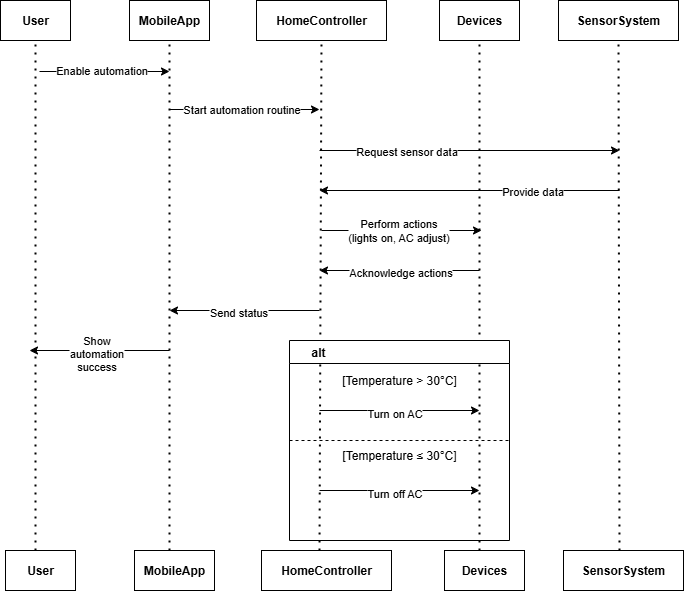

The diagram above was exported from draw.io. Its source (the exported page's mxGraphModel, read from the mxfile embedded in the PNG):
<mxGraphModel dx="786" dy="451" grid="1" gridSize="10" guides="1" tooltips="1" connect="1" arrows="1" fold="1" page="1" pageScale="1" pageWidth="850" pageHeight="1100" math="0" shadow="0">
  <root>
    <mxCell id="0" />
    <mxCell id="1" parent="0" />
    <mxCell id="XXJ9lKFq8LOeqs0tpfJG-16" value="&lt;strong data-end=&quot;542&quot; data-start=&quot;534&quot;&gt;User&lt;/strong&gt;" style="rounded=0;whiteSpace=wrap;html=1;" vertex="1" parent="1">
      <mxGeometry x="81" y="170" width="70" height="40" as="geometry" />
    </mxCell>
    <mxCell id="XXJ9lKFq8LOeqs0tpfJG-17" value="&lt;strong data-end=&quot;591&quot; data-start=&quot;578&quot;&gt;MobileApp&lt;/strong&gt;" style="rounded=0;whiteSpace=wrap;html=1;" vertex="1" parent="1">
      <mxGeometry x="210" y="170" width="80" height="40" as="geometry" />
    </mxCell>
    <mxCell id="XXJ9lKFq8LOeqs0tpfJG-18" value="&lt;strong data-end=&quot;637&quot; data-start=&quot;619&quot;&gt;HomeController&lt;/strong&gt;" style="rounded=0;whiteSpace=wrap;html=1;" vertex="1" parent="1">
      <mxGeometry x="337" y="170" width="130" height="40" as="geometry" />
    </mxCell>
    <mxCell id="XXJ9lKFq8LOeqs0tpfJG-19" value="&lt;strong data-end=&quot;684&quot; data-start=&quot;673&quot;&gt;Devices&lt;/strong&gt;" style="rounded=0;whiteSpace=wrap;html=1;" vertex="1" parent="1">
      <mxGeometry x="520" y="170" width="80" height="40" as="geometry" />
    </mxCell>
    <mxCell id="XXJ9lKFq8LOeqs0tpfJG-20" value="&lt;strong data-end=&quot;739&quot; data-start=&quot;723&quot;&gt;SensorSystem&lt;/strong&gt;" style="rounded=0;whiteSpace=wrap;html=1;" vertex="1" parent="1">
      <mxGeometry x="639" y="170" width="120" height="40" as="geometry" />
    </mxCell>
    <mxCell id="XXJ9lKFq8LOeqs0tpfJG-21" value="" style="endArrow=none;dashed=1;html=1;dashPattern=1 3;strokeWidth=2;rounded=0;entryX=0.5;entryY=1;entryDx=0;entryDy=0;" edge="1" parent="1" target="XXJ9lKFq8LOeqs0tpfJG-16">
      <mxGeometry width="50" height="50" relative="1" as="geometry">
        <mxPoint x="116" y="720" as="sourcePoint" />
        <mxPoint x="171" y="270" as="targetPoint" />
      </mxGeometry>
    </mxCell>
    <mxCell id="XXJ9lKFq8LOeqs0tpfJG-22" value="" style="endArrow=none;dashed=1;html=1;dashPattern=1 3;strokeWidth=2;rounded=0;entryX=0.5;entryY=1;entryDx=0;entryDy=0;" edge="1" parent="1" target="XXJ9lKFq8LOeqs0tpfJG-17">
      <mxGeometry width="50" height="50" relative="1" as="geometry">
        <mxPoint x="250" y="720" as="sourcePoint" />
        <mxPoint x="290" y="300" as="targetPoint" />
      </mxGeometry>
    </mxCell>
    <mxCell id="XXJ9lKFq8LOeqs0tpfJG-23" value="" style="endArrow=none;dashed=1;html=1;dashPattern=1 3;strokeWidth=2;rounded=0;entryX=0.5;entryY=1;entryDx=0;entryDy=0;" edge="1" parent="1" target="XXJ9lKFq8LOeqs0tpfJG-18">
      <mxGeometry width="50" height="50" relative="1" as="geometry">
        <mxPoint x="400" y="720" as="sourcePoint" />
        <mxPoint x="440" y="250" as="targetPoint" />
      </mxGeometry>
    </mxCell>
    <mxCell id="XXJ9lKFq8LOeqs0tpfJG-24" value="" style="endArrow=none;dashed=1;html=1;dashPattern=1 3;strokeWidth=2;rounded=0;entryX=0.5;entryY=1;entryDx=0;entryDy=0;" edge="1" parent="1" target="XXJ9lKFq8LOeqs0tpfJG-19">
      <mxGeometry width="50" height="50" relative="1" as="geometry">
        <mxPoint x="560" y="720" as="sourcePoint" />
        <mxPoint x="550" y="360" as="targetPoint" />
      </mxGeometry>
    </mxCell>
    <mxCell id="XXJ9lKFq8LOeqs0tpfJG-25" value="" style="endArrow=none;dashed=1;html=1;dashPattern=1 3;strokeWidth=2;rounded=0;entryX=0.5;entryY=1;entryDx=0;entryDy=0;" edge="1" parent="1" target="XXJ9lKFq8LOeqs0tpfJG-20">
      <mxGeometry width="50" height="50" relative="1" as="geometry">
        <mxPoint x="700" y="720" as="sourcePoint" />
        <mxPoint x="670" y="310" as="targetPoint" />
      </mxGeometry>
    </mxCell>
    <mxCell id="XXJ9lKFq8LOeqs0tpfJG-26" value="" style="endArrow=classic;html=1;rounded=0;" edge="1" parent="1">
      <mxGeometry width="50" height="50" relative="1" as="geometry">
        <mxPoint x="120" y="241" as="sourcePoint" />
        <mxPoint x="250" y="241" as="targetPoint" />
      </mxGeometry>
    </mxCell>
    <mxCell id="XXJ9lKFq8LOeqs0tpfJG-27" value="Enable automation" style="edgeLabel;html=1;align=center;verticalAlign=middle;resizable=0;points=[];" vertex="1" connectable="0" parent="XXJ9lKFq8LOeqs0tpfJG-26">
      <mxGeometry x="-0.1692" y="2" relative="1" as="geometry">
        <mxPoint x="7" as="offset" />
      </mxGeometry>
    </mxCell>
    <mxCell id="XXJ9lKFq8LOeqs0tpfJG-28" value="" style="endArrow=classic;html=1;rounded=0;" edge="1" parent="1">
      <mxGeometry width="50" height="50" relative="1" as="geometry">
        <mxPoint x="250" y="279" as="sourcePoint" />
        <mxPoint x="400" y="279" as="targetPoint" />
      </mxGeometry>
    </mxCell>
    <mxCell id="XXJ9lKFq8LOeqs0tpfJG-29" value="Start automation routine" style="edgeLabel;html=1;align=center;verticalAlign=middle;resizable=0;points=[];" vertex="1" connectable="0" parent="XXJ9lKFq8LOeqs0tpfJG-28">
      <mxGeometry x="-0.0533" y="1" relative="1" as="geometry">
        <mxPoint as="offset" />
      </mxGeometry>
    </mxCell>
    <mxCell id="XXJ9lKFq8LOeqs0tpfJG-30" value="" style="endArrow=classic;html=1;rounded=0;" edge="1" parent="1">
      <mxGeometry width="50" height="50" relative="1" as="geometry">
        <mxPoint x="400" y="320" as="sourcePoint" />
        <mxPoint x="700" y="320" as="targetPoint" />
      </mxGeometry>
    </mxCell>
    <mxCell id="XXJ9lKFq8LOeqs0tpfJG-31" value="Request sensor data" style="edgeLabel;html=1;align=center;verticalAlign=middle;resizable=0;points=[];" vertex="1" connectable="0" parent="XXJ9lKFq8LOeqs0tpfJG-30">
      <mxGeometry x="-0.02" relative="1" as="geometry">
        <mxPoint x="-61" as="offset" />
      </mxGeometry>
    </mxCell>
    <mxCell id="XXJ9lKFq8LOeqs0tpfJG-33" value="" style="endArrow=classic;html=1;rounded=0;" edge="1" parent="1">
      <mxGeometry width="50" height="50" relative="1" as="geometry">
        <mxPoint x="700" y="360" as="sourcePoint" />
        <mxPoint x="400" y="360" as="targetPoint" />
      </mxGeometry>
    </mxCell>
    <mxCell id="XXJ9lKFq8LOeqs0tpfJG-34" value="Provide data" style="edgeLabel;html=1;align=center;verticalAlign=middle;resizable=0;points=[];" vertex="1" connectable="0" parent="XXJ9lKFq8LOeqs0tpfJG-33">
      <mxGeometry x="-0.4133" relative="1" as="geometry">
        <mxPoint as="offset" />
      </mxGeometry>
    </mxCell>
    <mxCell id="XXJ9lKFq8LOeqs0tpfJG-35" value="" style="endArrow=classic;html=1;rounded=0;" edge="1" parent="1">
      <mxGeometry width="50" height="50" relative="1" as="geometry">
        <mxPoint x="402" y="400" as="sourcePoint" />
        <mxPoint x="562" y="400" as="targetPoint" />
      </mxGeometry>
    </mxCell>
    <mxCell id="XXJ9lKFq8LOeqs0tpfJG-36" value="Perform actions &lt;br&gt;(lights on, AC adjust)" style="edgeLabel;html=1;align=center;verticalAlign=middle;resizable=0;points=[];" vertex="1" connectable="0" parent="XXJ9lKFq8LOeqs0tpfJG-35">
      <mxGeometry x="-0.25" y="1" relative="1" as="geometry">
        <mxPoint x="16" as="offset" />
      </mxGeometry>
    </mxCell>
    <mxCell id="XXJ9lKFq8LOeqs0tpfJG-37" value="" style="endArrow=classic;html=1;rounded=0;" edge="1" parent="1">
      <mxGeometry width="50" height="50" relative="1" as="geometry">
        <mxPoint x="560" y="440" as="sourcePoint" />
        <mxPoint x="400" y="440" as="targetPoint" />
      </mxGeometry>
    </mxCell>
    <mxCell id="XXJ9lKFq8LOeqs0tpfJG-38" value="Acknowledge actions" style="edgeLabel;html=1;align=center;verticalAlign=middle;resizable=0;points=[];" vertex="1" connectable="0" parent="XXJ9lKFq8LOeqs0tpfJG-37">
      <mxGeometry y="1" relative="1" as="geometry">
        <mxPoint as="offset" />
      </mxGeometry>
    </mxCell>
    <mxCell id="XXJ9lKFq8LOeqs0tpfJG-39" value="" style="endArrow=classic;html=1;rounded=0;" edge="1" parent="1">
      <mxGeometry width="50" height="50" relative="1" as="geometry">
        <mxPoint x="400" y="480" as="sourcePoint" />
        <mxPoint x="250" y="480" as="targetPoint" />
      </mxGeometry>
    </mxCell>
    <mxCell id="XXJ9lKFq8LOeqs0tpfJG-40" value="Send status" style="edgeLabel;html=1;align=center;verticalAlign=middle;resizable=0;points=[];" vertex="1" connectable="0" parent="XXJ9lKFq8LOeqs0tpfJG-39">
      <mxGeometry x="0.0933" y="1" relative="1" as="geometry">
        <mxPoint as="offset" />
      </mxGeometry>
    </mxCell>
    <mxCell id="XXJ9lKFq8LOeqs0tpfJG-41" value="" style="endArrow=classic;html=1;rounded=0;" edge="1" parent="1">
      <mxGeometry width="50" height="50" relative="1" as="geometry">
        <mxPoint x="250" y="520" as="sourcePoint" />
        <mxPoint x="110" y="520" as="targetPoint" />
      </mxGeometry>
    </mxCell>
    <mxCell id="XXJ9lKFq8LOeqs0tpfJG-42" value="Show &lt;br&gt;automation &lt;br&gt;success" style="edgeLabel;html=1;align=center;verticalAlign=middle;resizable=0;points=[];" vertex="1" connectable="0" parent="XXJ9lKFq8LOeqs0tpfJG-41">
      <mxGeometry x="0.1571" y="2" relative="1" as="geometry">
        <mxPoint x="7" as="offset" />
      </mxGeometry>
    </mxCell>
    <mxCell id="XXJ9lKFq8LOeqs0tpfJG-43" value="&amp;nbsp; &amp;nbsp; &amp;nbsp; alt" style="swimlane;whiteSpace=wrap;html=1;align=left;" vertex="1" parent="1">
      <mxGeometry x="370" y="510" width="220" height="200" as="geometry">
        <mxRectangle x="370" y="510" width="70" height="30" as="alternateBounds" />
      </mxGeometry>
    </mxCell>
    <mxCell id="XXJ9lKFq8LOeqs0tpfJG-44" value="[Temperature &amp;gt; 30°C]" style="text;html=1;align=center;verticalAlign=middle;whiteSpace=wrap;rounded=0;" vertex="1" parent="XXJ9lKFq8LOeqs0tpfJG-43">
      <mxGeometry x="40" y="25" width="140" height="30" as="geometry" />
    </mxCell>
    <mxCell id="XXJ9lKFq8LOeqs0tpfJG-45" value="" style="endArrow=classic;html=1;rounded=0;" edge="1" parent="XXJ9lKFq8LOeqs0tpfJG-43">
      <mxGeometry width="50" height="50" relative="1" as="geometry">
        <mxPoint x="30" y="70" as="sourcePoint" />
        <mxPoint x="190" y="70" as="targetPoint" />
      </mxGeometry>
    </mxCell>
    <mxCell id="XXJ9lKFq8LOeqs0tpfJG-46" value="Turn on AC" style="edgeLabel;html=1;align=center;verticalAlign=middle;resizable=0;points=[];" vertex="1" connectable="0" parent="XXJ9lKFq8LOeqs0tpfJG-45">
      <mxGeometry x="-0.075" y="-2" relative="1" as="geometry">
        <mxPoint as="offset" />
      </mxGeometry>
    </mxCell>
    <mxCell id="XXJ9lKFq8LOeqs0tpfJG-48" value="[Temperature&amp;nbsp;≤ 30°C]" style="text;html=1;align=center;verticalAlign=middle;whiteSpace=wrap;rounded=0;" vertex="1" parent="XXJ9lKFq8LOeqs0tpfJG-43">
      <mxGeometry x="40" y="100" width="140" height="30" as="geometry" />
    </mxCell>
    <mxCell id="XXJ9lKFq8LOeqs0tpfJG-49" value="" style="endArrow=classic;html=1;rounded=0;" edge="1" parent="XXJ9lKFq8LOeqs0tpfJG-43">
      <mxGeometry width="50" height="50" relative="1" as="geometry">
        <mxPoint x="30" y="150" as="sourcePoint" />
        <mxPoint x="190" y="150" as="targetPoint" />
      </mxGeometry>
    </mxCell>
    <mxCell id="XXJ9lKFq8LOeqs0tpfJG-50" value="Turn off AC" style="edgeLabel;html=1;align=center;verticalAlign=middle;resizable=0;points=[];" vertex="1" connectable="0" parent="XXJ9lKFq8LOeqs0tpfJG-49">
      <mxGeometry x="-0.075" y="-2" relative="1" as="geometry">
        <mxPoint as="offset" />
      </mxGeometry>
    </mxCell>
    <mxCell id="XXJ9lKFq8LOeqs0tpfJG-47" value="" style="endArrow=none;dashed=1;html=1;rounded=0;exitX=0;exitY=0.5;exitDx=0;exitDy=0;entryX=1;entryY=0.5;entryDx=0;entryDy=0;" edge="1" parent="1" source="XXJ9lKFq8LOeqs0tpfJG-43" target="XXJ9lKFq8LOeqs0tpfJG-43">
      <mxGeometry width="50" height="50" relative="1" as="geometry">
        <mxPoint x="420" y="790" as="sourcePoint" />
        <mxPoint x="470" y="740" as="targetPoint" />
      </mxGeometry>
    </mxCell>
    <mxCell id="XXJ9lKFq8LOeqs0tpfJG-53" value="&lt;strong data-end=&quot;542&quot; data-start=&quot;534&quot;&gt;User&lt;/strong&gt;" style="rounded=0;whiteSpace=wrap;html=1;" vertex="1" parent="1">
      <mxGeometry x="86" y="720" width="70" height="40" as="geometry" />
    </mxCell>
    <mxCell id="XXJ9lKFq8LOeqs0tpfJG-54" value="&lt;strong data-end=&quot;591&quot; data-start=&quot;578&quot;&gt;MobileApp&lt;/strong&gt;" style="rounded=0;whiteSpace=wrap;html=1;" vertex="1" parent="1">
      <mxGeometry x="215" y="720" width="80" height="40" as="geometry" />
    </mxCell>
    <mxCell id="XXJ9lKFq8LOeqs0tpfJG-55" value="&lt;strong data-end=&quot;637&quot; data-start=&quot;619&quot;&gt;HomeController&lt;/strong&gt;" style="rounded=0;whiteSpace=wrap;html=1;" vertex="1" parent="1">
      <mxGeometry x="342" y="720" width="130" height="40" as="geometry" />
    </mxCell>
    <mxCell id="XXJ9lKFq8LOeqs0tpfJG-56" value="&lt;strong data-end=&quot;684&quot; data-start=&quot;673&quot;&gt;Devices&lt;/strong&gt;" style="rounded=0;whiteSpace=wrap;html=1;" vertex="1" parent="1">
      <mxGeometry x="525" y="720" width="80" height="40" as="geometry" />
    </mxCell>
    <mxCell id="XXJ9lKFq8LOeqs0tpfJG-57" value="&lt;strong data-end=&quot;739&quot; data-start=&quot;723&quot;&gt;SensorSystem&lt;/strong&gt;" style="rounded=0;whiteSpace=wrap;html=1;" vertex="1" parent="1">
      <mxGeometry x="644" y="720" width="120" height="40" as="geometry" />
    </mxCell>
  </root>
</mxGraphModel>